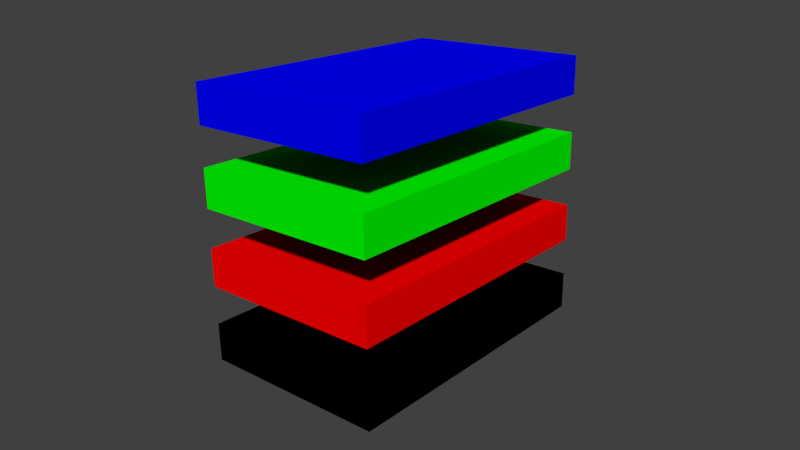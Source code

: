 # Source: Tall_rectangle_z_chunked.blend  (saved by Blender 2.79.0; exported with 4.5.12 LTS)
import bpy
from mathutils import Matrix  # noqa: F401  (used for matrix-valued properties, if any)

bpy.ops.wm.read_factory_settings(use_empty=True)
scene = bpy.context.scene
scene.name = 'Scene'

# ---- collections
col_collection_1 = bpy.data.collections.new('Collection 1'); scene.collection.children.link(col_collection_1)

# ---- materials (node trees are filled in below, after node groups)
mat_material_002 = bpy.data.materials.new('Material.002')
mat_material_002.alpha_threshold = 0.0
mat_material_002.use_transparent_shadow = False
mat_material_002.diffuse_color = (0.0, 0.0, 0.0, 1.0)
mat_material_002.roughness = 0.5
mat_material_001 = bpy.data.materials.new('Material.001')
mat_material_001.alpha_threshold = 0.0
mat_material_001.use_transparent_shadow = False
mat_material_001.diffuse_color = (1.0, 0.0, 0.0, 1.0)
mat_material_001.roughness = 0.5
mat_material_003 = bpy.data.materials.new('Material.003')
mat_material_003.alpha_threshold = 0.0
mat_material_003.use_transparent_shadow = False
mat_material_003.diffuse_color = (0.0, 1.0, 0.0, 1.0)
mat_material_003.roughness = 0.5
mat_material_004 = bpy.data.materials.new('Material.004')
mat_material_004.alpha_threshold = 0.0
mat_material_004.use_transparent_shadow = False
mat_material_004.diffuse_color = (0.0, 0.0, 1.0, 1.0)
mat_material_004.roughness = 0.5

# ---- material node trees

# ---- world
world_world = bpy.data.worlds.new('World'); scene.world = world_world
world_world.color = (0.05088, 0.05088, 0.05088)
world_world.use_sun_shadow = False
world_world.sun_shadow_jitter_overblur = 0.0
world_world.cycles.sampling_method = 'MANUAL'

# ---- cameras
cam_camera_001 = bpy.data.cameras.new('Camera.001')
cam_camera_001.clip_end = 100.0
cam_camera_001.lens = 35.0
cam_camera_001.sensor_width = 32.0
cam_camera_001.sensor_height = 18.0
cam_camera_001.display_size = 2.0
cam_camera_001.dof.focus_distance = 0.0
cam_camera_001.dof.aperture_fstop = 128.0
cam_camera_001.dof.aperture_blades = 6

# ---- meshes
me_5 = bpy.data.meshes.new('5')
me_5.from_pydata([(0.5, -2.577, 0.0), (0.5, -3.308, 0.0), (-0.07735, -2.708, 1.0), (2.5, -2.135, 0.7668), (2.5, -2.0, 1.0), (2.5, -4.0, 1.0), (1.25, -2.0, 1.0), (0.1455, -2.223, 0.6139), (-0.07735, -2.0, 1.0), (1.967, -2.577, 0.0), (2.5, -2.577, 0.0), (2.5, -4.0, 0.0), (2.5, -2.207, 0.6414), (-0.07735, -4.0, 1.0), (0.2389, -4.0, 0.4522), (0.5, -4.0, 0.0)], [], [(0, 1, 2), (3, 4, 5), (6, 5, 4), (7, 8, 6), (9, 10, 11), (5, 12, 3), (5, 10, 12), (2, 6, 8), (3, 12, 6), (9, 6, 12), (12, 10, 9), (6, 4, 3), (5, 11, 10), (13, 6, 2), (1, 9, 11), (0, 6, 9), (5, 14, 11), (11, 14, 15), (11, 15, 1), (14, 13, 2), (2, 8, 7), (7, 0, 2), (1, 15, 14), (14, 2, 1), (13, 5, 6), (1, 0, 9), (0, 7, 6), (5, 13, 14)])
me_5.materials.append(mat_material_002)
me_5.use_remesh_preserve_volume = False
me_5.use_remesh_preserve_attributes = False
me_5.use_mirror_vertex_groups = False
me_5.update()
me_4 = bpy.data.meshes.new('4')
me_4.from_pydata([(0.2389, -4.0, 0.4522), (-0.07735, -4.0, 1.0), (-2.5, -4.0, 1.0), (-2.5, -4.0, 0.0), (0.5, -4.0, 0.0), (0.5, -3.308, 0.0), (-1.611, -2.577, 0.0), (0.5, -2.577, 0.0), (-2.5, -2.467, 0.1917), (-1.957, -2.0, 1.0), (-2.5, -2.0, 1.0), (-2.5, -2.068, 0.883), (-2.5, -2.577, 0.0), (0.1455, -2.223, 0.6139), (-0.07735, -2.708, 1.0), (-0.07735, -2.0, 1.0)], [], [(0, 1, 2), (0, 3, 4), (5, 6, 7), (2, 8, 3), (2, 9, 10), (2, 10, 11), (3, 8, 12), (3, 12, 6), (4, 6, 5), (11, 10, 9), (9, 6, 8), (7, 6, 13), (8, 11, 9), (6, 12, 8), (7, 13, 14), (2, 11, 8), (6, 15, 13), (14, 9, 2), (2, 1, 14), (0, 2, 3), (4, 3, 6), (14, 1, 0), (0, 4, 5), (5, 7, 14), (13, 15, 14), (14, 0, 5), (6, 9, 15), (14, 15, 9)])
me_4.materials.append(mat_material_002)
me_4.use_remesh_preserve_volume = False
me_4.use_remesh_preserve_attributes = False
me_4.use_mirror_vertex_groups = False
me_4.update()
me_3 = bpy.data.meshes.new('3')
me_3.from_pydata([(2.5, 1.0, 0.0), (2.5, -2.135, 0.7668), (2.5, -2.207, 0.6414), (2.5, -2.577, 0.0), (-0.07735, -2.0, 1.0), (1.25, -2.0, 1.0), (-0.07735, 0.1238, 1.0), (2.5, 1.577, 1.0), (0.4302, 1.07, 0.1209), (-0.07735, 1.577, 1.0), (2.5, 1.202, 0.3498), (0.625, 1.0, 0.0), (2.5, -2.0, 1.0), (1.967, -2.577, 0.0), (0.5, 1.0, 0.0), (0.5, 0.8, 0.0), (0.5, -2.577, 0.0), (0.1455, -2.223, 0.6139)], [], [(0, 1, 2), (2, 3, 0), (4, 5, 6), (7, 8, 9), (10, 0, 11), (7, 10, 11), (10, 12, 1), (5, 13, 2), (0, 13, 11), (0, 10, 1), (14, 11, 15), (10, 7, 12), (1, 12, 5), (13, 3, 2), (2, 1, 5), (0, 3, 13), (5, 12, 7), (5, 16, 13), (5, 4, 17), (11, 14, 8), (6, 8, 15), (7, 6, 5), (13, 15, 11), (7, 11, 8), (5, 17, 16), (16, 17, 15), (6, 9, 8), (17, 4, 6), (8, 14, 15), (15, 17, 6), (7, 9, 6), (13, 16, 15)])
me_3.materials.append(mat_material_002)
me_3.use_remesh_preserve_volume = False
me_3.use_remesh_preserve_attributes = False
me_3.use_mirror_vertex_groups = False
me_3.update()
me_2 = bpy.data.meshes.new('2')
me_2.from_pydata([(-1.957, -2.0, 1.0), (-2.5, 1.577, 1.0), (-2.5, -2.0, 1.0), (-2.5, -2.068, 0.883), (-2.5, 1.389, 0.6736), (-2.5, -2.467, 0.1917), (-2.5, 1.0, 0.0), (-0.9858, 1.577, 1.0), (-2.5, -2.577, 0.0), (-1.611, -2.577, 0.0), (0.4302, 1.07, 0.1209), (0.5, 1.0, 0.0), (-0.07735, 0.1238, 1.0), (0.1455, -2.223, 0.6139), (0.5, 0.8, 0.0), (-0.07735, 1.577, 1.0), (0.5, -2.577, 0.0), (-0.07735, -2.0, 1.0)], [], [(0, 1, 2), (3, 4, 5), (6, 4, 7), (5, 6, 8), (6, 9, 8), (2, 4, 3), (6, 10, 11), (4, 1, 7), (12, 13, 14), (12, 15, 7), (14, 16, 9), (0, 7, 1), (5, 4, 6), (2, 1, 4), (0, 2, 3), (5, 8, 9), (0, 3, 5), (17, 9, 13), (5, 9, 0), (13, 9, 16), (7, 15, 10), (0, 12, 7), (6, 14, 9), (6, 7, 10), (10, 15, 12), (12, 17, 13), (13, 16, 14), (14, 11, 10), (10, 12, 14), (17, 0, 9), (0, 17, 12), (6, 11, 14)])
me_2.materials.append(mat_material_002)
me_2.use_remesh_preserve_volume = False
me_2.use_remesh_preserve_attributes = False
me_2.use_mirror_vertex_groups = False
me_2.update()
me_1 = bpy.data.meshes.new('1')
me_1.from_pydata([(0.1894, 4.0, 0.5379), (-0.07735, 4.0, 1.0), (2.5, 4.0, 1.0), (0.5, 4.0, 0.0), (0.5, 1.0, 0.0), (0.625, 1.0, 0.0), (0.4302, 1.07, 0.1209), (0.5, 1.12, 0.0), (2.5, 4.0, 0.0), (2.5, 1.0, 0.0), (2.5, 1.577, 1.0), (2.5, 1.202, 0.3498), (-0.07735, 2.209, 1.0), (-0.07735, 1.577, 1.0)], [], [(0, 1, 2), (2, 3, 0), (4, 5, 6), (7, 5, 4), (5, 8, 9), (8, 10, 11), (8, 11, 9), (12, 2, 1), (5, 9, 11), (11, 10, 5), (8, 7, 3), (8, 2, 10), (10, 12, 13), (10, 6, 5), (3, 7, 12), (2, 8, 3), (8, 5, 7), (10, 2, 12), (10, 13, 6), (6, 13, 12), (12, 1, 0), (0, 3, 12), (7, 4, 6), (6, 12, 7)])
me_1.materials.append(mat_material_002)
me_1.use_remesh_preserve_volume = False
me_1.use_remesh_preserve_attributes = False
me_1.use_mirror_vertex_groups = False
me_1.update()
me_0 = bpy.data.meshes.new('0')
me_0.from_pydata([(-2.5, 1.389, 0.6736), (-2.5, 1.577, 1.0), (-2.5, 4.0, 1.0), (-2.5, 4.0, 0.0), (-2.5, 1.0, 0.0), (0.5, 4.0, 0.0), (0.1894, 4.0, 0.5379), (-0.07735, 2.209, 1.0), (-0.9858, 1.577, 1.0), (-0.07735, 1.577, 1.0), (0.4302, 1.07, 0.1209), (0.5, 1.12, 0.0), (-0.07735, 4.0, 1.0), (0.5, 1.0, 0.0)], [], [(0, 1, 2), (0, 3, 4), (5, 6, 7), (2, 1, 8), (0, 2, 3), (9, 8, 10), (1, 0, 8), (0, 4, 8), (4, 10, 8), (11, 4, 3), (8, 9, 7), (7, 2, 8), (3, 12, 6), (3, 6, 5), (3, 5, 11), (7, 9, 10), (10, 13, 11), (11, 5, 7), (6, 12, 7), (7, 10, 11), (4, 13, 10), (11, 13, 4), (7, 12, 2), (3, 2, 12)])
me_0.materials.append(mat_material_002)
me_0.use_remesh_preserve_volume = False
me_0.use_remesh_preserve_attributes = False
me_0.use_mirror_vertex_groups = False
me_0.update()
me_0_001 = bpy.data.meshes.new('0.001')
me_0_001.from_pydata([(-2.5, 1.389, 0.6736), (-2.5, 1.577, 1.0), (-2.5, 4.0, 1.0), (-2.5, 4.0, 0.0), (-2.5, 1.0, 0.0), (0.5, 4.0, 0.0), (0.1894, 4.0, 0.5379), (-0.07735, 2.209, 1.0), (-0.9858, 1.577, 1.0), (-0.07735, 1.577, 1.0), (0.4302, 1.07, 0.1209), (0.5, 1.12, 0.0), (-0.07735, 4.0, 1.0), (0.5, 1.0, 0.0)], [], [(0, 1, 2), (0, 3, 4), (5, 6, 7), (2, 1, 8), (0, 2, 3), (9, 8, 10), (1, 0, 8), (0, 4, 8), (4, 10, 8), (11, 4, 3), (8, 9, 7), (7, 2, 8), (3, 12, 6), (3, 6, 5), (3, 5, 11), (7, 9, 10), (10, 13, 11), (11, 5, 7), (6, 12, 7), (7, 10, 11), (4, 13, 10), (11, 13, 4), (7, 12, 2), (3, 2, 12)])
me_0_001.materials.append(mat_material_001)
me_0_001.use_remesh_preserve_volume = False
me_0_001.use_remesh_preserve_attributes = False
me_0_001.use_mirror_vertex_groups = False
me_0_001.update()
me_1_001 = bpy.data.meshes.new('1.001')
me_1_001.from_pydata([(0.1894, 4.0, 0.5379), (-0.07735, 4.0, 1.0), (2.5, 4.0, 1.0), (0.5, 4.0, 0.0), (0.5, 1.0, 0.0), (0.625, 1.0, 0.0), (0.4302, 1.07, 0.1209), (0.5, 1.12, 0.0), (2.5, 4.0, 0.0), (2.5, 1.0, 0.0), (2.5, 1.577, 1.0), (2.5, 1.202, 0.3498), (-0.07735, 2.209, 1.0), (-0.07735, 1.577, 1.0)], [], [(0, 1, 2), (2, 3, 0), (4, 5, 6), (7, 5, 4), (5, 8, 9), (8, 10, 11), (8, 11, 9), (12, 2, 1), (5, 9, 11), (11, 10, 5), (8, 7, 3), (8, 2, 10), (10, 12, 13), (10, 6, 5), (3, 7, 12), (2, 8, 3), (8, 5, 7), (10, 2, 12), (10, 13, 6), (6, 13, 12), (12, 1, 0), (0, 3, 12), (7, 4, 6), (6, 12, 7)])
me_1_001.materials.append(mat_material_001)
me_1_001.use_remesh_preserve_volume = False
me_1_001.use_remesh_preserve_attributes = False
me_1_001.use_mirror_vertex_groups = False
me_1_001.update()
me_2_001 = bpy.data.meshes.new('2.001')
me_2_001.from_pydata([(-1.957, -2.0, 1.0), (-2.5, 1.577, 1.0), (-2.5, -2.0, 1.0), (-2.5, -2.068, 0.883), (-2.5, 1.389, 0.6736), (-2.5, -2.467, 0.1917), (-2.5, 1.0, 0.0), (-0.9858, 1.577, 1.0), (-2.5, -2.577, 0.0), (-1.611, -2.577, 0.0), (0.4302, 1.07, 0.1209), (0.5, 1.0, 0.0), (-0.07735, 0.1238, 1.0), (0.1455, -2.223, 0.6139), (0.5, 0.8, 0.0), (-0.07735, 1.577, 1.0), (0.5, -2.577, 0.0), (-0.07735, -2.0, 1.0)], [], [(0, 1, 2), (3, 4, 5), (6, 4, 7), (5, 6, 8), (6, 9, 8), (2, 4, 3), (6, 10, 11), (4, 1, 7), (12, 13, 14), (12, 15, 7), (14, 16, 9), (0, 7, 1), (5, 4, 6), (2, 1, 4), (0, 2, 3), (5, 8, 9), (0, 3, 5), (17, 9, 13), (5, 9, 0), (13, 9, 16), (7, 15, 10), (0, 12, 7), (6, 14, 9), (6, 7, 10), (10, 15, 12), (12, 17, 13), (13, 16, 14), (14, 11, 10), (10, 12, 14), (17, 0, 9), (0, 17, 12), (6, 11, 14)])
me_2_001.materials.append(mat_material_001)
me_2_001.use_remesh_preserve_volume = False
me_2_001.use_remesh_preserve_attributes = False
me_2_001.use_mirror_vertex_groups = False
me_2_001.update()
me_3_001 = bpy.data.meshes.new('3.001')
me_3_001.from_pydata([(2.5, 1.0, 0.0), (2.5, -2.135, 0.7668), (2.5, -2.207, 0.6414), (2.5, -2.577, 0.0), (-0.07735, -2.0, 1.0), (1.25, -2.0, 1.0), (-0.07735, 0.1238, 1.0), (2.5, 1.577, 1.0), (0.4302, 1.07, 0.1209), (-0.07735, 1.577, 1.0), (2.5, 1.202, 0.3498), (0.625, 1.0, 0.0), (2.5, -2.0, 1.0), (1.967, -2.577, 0.0), (0.5, 1.0, 0.0), (0.5, 0.8, 0.0), (0.5, -2.577, 0.0), (0.1455, -2.223, 0.6139)], [], [(0, 1, 2), (2, 3, 0), (4, 5, 6), (7, 8, 9), (10, 0, 11), (7, 10, 11), (10, 12, 1), (5, 13, 2), (0, 13, 11), (0, 10, 1), (14, 11, 15), (10, 7, 12), (1, 12, 5), (13, 3, 2), (2, 1, 5), (0, 3, 13), (5, 12, 7), (5, 16, 13), (5, 4, 17), (11, 14, 8), (6, 8, 15), (7, 6, 5), (13, 15, 11), (7, 11, 8), (5, 17, 16), (16, 17, 15), (6, 9, 8), (17, 4, 6), (8, 14, 15), (15, 17, 6), (7, 9, 6), (13, 16, 15)])
me_3_001.materials.append(mat_material_001)
me_3_001.use_remesh_preserve_volume = False
me_3_001.use_remesh_preserve_attributes = False
me_3_001.use_mirror_vertex_groups = False
me_3_001.update()
me_4_001 = bpy.data.meshes.new('4.001')
me_4_001.from_pydata([(0.2389, -4.0, 0.4522), (-0.07735, -4.0, 1.0), (-2.5, -4.0, 1.0), (-2.5, -4.0, 0.0), (0.5, -4.0, 0.0), (0.5, -3.308, 0.0), (-1.611, -2.577, 0.0), (0.5, -2.577, 0.0), (-2.5, -2.467, 0.1917), (-1.957, -2.0, 1.0), (-2.5, -2.0, 1.0), (-2.5, -2.068, 0.883), (-2.5, -2.577, 0.0), (0.1455, -2.223, 0.6139), (-0.07735, -2.708, 1.0), (-0.07735, -2.0, 1.0)], [], [(0, 1, 2), (0, 3, 4), (5, 6, 7), (2, 8, 3), (2, 9, 10), (2, 10, 11), (3, 8, 12), (3, 12, 6), (4, 6, 5), (11, 10, 9), (9, 6, 8), (7, 6, 13), (8, 11, 9), (6, 12, 8), (7, 13, 14), (2, 11, 8), (6, 15, 13), (14, 9, 2), (2, 1, 14), (0, 2, 3), (4, 3, 6), (14, 1, 0), (0, 4, 5), (5, 7, 14), (13, 15, 14), (14, 0, 5), (6, 9, 15), (14, 15, 9)])
me_4_001.materials.append(mat_material_001)
me_4_001.use_remesh_preserve_volume = False
me_4_001.use_remesh_preserve_attributes = False
me_4_001.use_mirror_vertex_groups = False
me_4_001.update()
me_5_001 = bpy.data.meshes.new('5.001')
me_5_001.from_pydata([(0.5, -2.577, 0.0), (0.5, -3.308, 0.0), (-0.07735, -2.708, 1.0), (2.5, -2.135, 0.7668), (2.5, -2.0, 1.0), (2.5, -4.0, 1.0), (1.25, -2.0, 1.0), (0.1455, -2.223, 0.6139), (-0.07735, -2.0, 1.0), (1.967, -2.577, 0.0), (2.5, -2.577, 0.0), (2.5, -4.0, 0.0), (2.5, -2.207, 0.6414), (-0.07735, -4.0, 1.0), (0.2389, -4.0, 0.4522), (0.5, -4.0, 0.0)], [], [(0, 1, 2), (3, 4, 5), (6, 5, 4), (7, 8, 6), (9, 10, 11), (5, 12, 3), (5, 10, 12), (2, 6, 8), (3, 12, 6), (9, 6, 12), (12, 10, 9), (6, 4, 3), (5, 11, 10), (13, 6, 2), (1, 9, 11), (0, 6, 9), (5, 14, 11), (11, 14, 15), (11, 15, 1), (14, 13, 2), (2, 8, 7), (7, 0, 2), (1, 15, 14), (14, 2, 1), (13, 5, 6), (1, 0, 9), (0, 7, 6), (5, 13, 14)])
me_5_001.materials.append(mat_material_001)
me_5_001.use_remesh_preserve_volume = False
me_5_001.use_remesh_preserve_attributes = False
me_5_001.use_mirror_vertex_groups = False
me_5_001.update()
me_0_002 = bpy.data.meshes.new('0.002')
me_0_002.from_pydata([(-2.5, 1.389, 0.6736), (-2.5, 1.577, 1.0), (-2.5, 4.0, 1.0), (-2.5, 4.0, 0.0), (-2.5, 1.0, 0.0), (0.5, 4.0, 0.0), (0.1894, 4.0, 0.5379), (-0.07735, 2.209, 1.0), (-0.9858, 1.577, 1.0), (-0.07735, 1.577, 1.0), (0.4302, 1.07, 0.1209), (0.5, 1.12, 0.0), (-0.07735, 4.0, 1.0), (0.5, 1.0, 0.0)], [], [(0, 1, 2), (0, 3, 4), (5, 6, 7), (2, 1, 8), (0, 2, 3), (9, 8, 10), (1, 0, 8), (0, 4, 8), (4, 10, 8), (11, 4, 3), (8, 9, 7), (7, 2, 8), (3, 12, 6), (3, 6, 5), (3, 5, 11), (7, 9, 10), (10, 13, 11), (11, 5, 7), (6, 12, 7), (7, 10, 11), (4, 13, 10), (11, 13, 4), (7, 12, 2), (3, 2, 12)])
me_0_002.materials.append(mat_material_003)
me_0_002.use_remesh_preserve_volume = False
me_0_002.use_remesh_preserve_attributes = False
me_0_002.use_mirror_vertex_groups = False
me_0_002.update()
me_1_002 = bpy.data.meshes.new('1.002')
me_1_002.from_pydata([(0.1894, 4.0, 0.5379), (-0.07735, 4.0, 1.0), (2.5, 4.0, 1.0), (0.5, 4.0, 0.0), (0.5, 1.0, 0.0), (0.625, 1.0, 0.0), (0.4302, 1.07, 0.1209), (0.5, 1.12, 0.0), (2.5, 4.0, 0.0), (2.5, 1.0, 0.0), (2.5, 1.577, 1.0), (2.5, 1.202, 0.3498), (-0.07735, 2.209, 1.0), (-0.07735, 1.577, 1.0)], [], [(0, 1, 2), (2, 3, 0), (4, 5, 6), (7, 5, 4), (5, 8, 9), (8, 10, 11), (8, 11, 9), (12, 2, 1), (5, 9, 11), (11, 10, 5), (8, 7, 3), (8, 2, 10), (10, 12, 13), (10, 6, 5), (3, 7, 12), (2, 8, 3), (8, 5, 7), (10, 2, 12), (10, 13, 6), (6, 13, 12), (12, 1, 0), (0, 3, 12), (7, 4, 6), (6, 12, 7)])
me_1_002.materials.append(mat_material_003)
me_1_002.use_remesh_preserve_volume = False
me_1_002.use_remesh_preserve_attributes = False
me_1_002.use_mirror_vertex_groups = False
me_1_002.update()
me_2_002 = bpy.data.meshes.new('2.002')
me_2_002.from_pydata([(-1.957, -2.0, 1.0), (-2.5, 1.577, 1.0), (-2.5, -2.0, 1.0), (-2.5, -2.068, 0.883), (-2.5, 1.389, 0.6736), (-2.5, -2.467, 0.1917), (-2.5, 1.0, 0.0), (-0.9858, 1.577, 1.0), (-2.5, -2.577, 0.0), (-1.611, -2.577, 0.0), (0.4302, 1.07, 0.1209), (0.5, 1.0, 0.0), (-0.07735, 0.1238, 1.0), (0.1455, -2.223, 0.6139), (0.5, 0.8, 0.0), (-0.07735, 1.577, 1.0), (0.5, -2.577, 0.0), (-0.07735, -2.0, 1.0)], [], [(0, 1, 2), (3, 4, 5), (6, 4, 7), (5, 6, 8), (6, 9, 8), (2, 4, 3), (6, 10, 11), (4, 1, 7), (12, 13, 14), (12, 15, 7), (14, 16, 9), (0, 7, 1), (5, 4, 6), (2, 1, 4), (0, 2, 3), (5, 8, 9), (0, 3, 5), (17, 9, 13), (5, 9, 0), (13, 9, 16), (7, 15, 10), (0, 12, 7), (6, 14, 9), (6, 7, 10), (10, 15, 12), (12, 17, 13), (13, 16, 14), (14, 11, 10), (10, 12, 14), (17, 0, 9), (0, 17, 12), (6, 11, 14)])
me_2_002.materials.append(mat_material_003)
me_2_002.use_remesh_preserve_volume = False
me_2_002.use_remesh_preserve_attributes = False
me_2_002.use_mirror_vertex_groups = False
me_2_002.update()
me_3_002 = bpy.data.meshes.new('3.002')
me_3_002.from_pydata([(2.5, 1.0, 0.0), (2.5, -2.135, 0.7668), (2.5, -2.207, 0.6414), (2.5, -2.577, 0.0), (-0.07735, -2.0, 1.0), (1.25, -2.0, 1.0), (-0.07735, 0.1238, 1.0), (2.5, 1.577, 1.0), (0.4302, 1.07, 0.1209), (-0.07735, 1.577, 1.0), (2.5, 1.202, 0.3498), (0.625, 1.0, 0.0), (2.5, -2.0, 1.0), (1.967, -2.577, 0.0), (0.5, 1.0, 0.0), (0.5, 0.8, 0.0), (0.5, -2.577, 0.0), (0.1455, -2.223, 0.6139)], [], [(0, 1, 2), (2, 3, 0), (4, 5, 6), (7, 8, 9), (10, 0, 11), (7, 10, 11), (10, 12, 1), (5, 13, 2), (0, 13, 11), (0, 10, 1), (14, 11, 15), (10, 7, 12), (1, 12, 5), (13, 3, 2), (2, 1, 5), (0, 3, 13), (5, 12, 7), (5, 16, 13), (5, 4, 17), (11, 14, 8), (6, 8, 15), (7, 6, 5), (13, 15, 11), (7, 11, 8), (5, 17, 16), (16, 17, 15), (6, 9, 8), (17, 4, 6), (8, 14, 15), (15, 17, 6), (7, 9, 6), (13, 16, 15)])
me_3_002.materials.append(mat_material_003)
me_3_002.use_remesh_preserve_volume = False
me_3_002.use_remesh_preserve_attributes = False
me_3_002.use_mirror_vertex_groups = False
me_3_002.update()
me_4_002 = bpy.data.meshes.new('4.002')
me_4_002.from_pydata([(0.2389, -4.0, 0.4522), (-0.07735, -4.0, 1.0), (-2.5, -4.0, 1.0), (-2.5, -4.0, 0.0), (0.5, -4.0, 0.0), (0.5, -3.308, 0.0), (-1.611, -2.577, 0.0), (0.5, -2.577, 0.0), (-2.5, -2.467, 0.1917), (-1.957, -2.0, 1.0), (-2.5, -2.0, 1.0), (-2.5, -2.068, 0.883), (-2.5, -2.577, 0.0), (0.1455, -2.223, 0.6139), (-0.07735, -2.708, 1.0), (-0.07735, -2.0, 1.0)], [], [(0, 1, 2), (0, 3, 4), (5, 6, 7), (2, 8, 3), (2, 9, 10), (2, 10, 11), (3, 8, 12), (3, 12, 6), (4, 6, 5), (11, 10, 9), (9, 6, 8), (7, 6, 13), (8, 11, 9), (6, 12, 8), (7, 13, 14), (2, 11, 8), (6, 15, 13), (14, 9, 2), (2, 1, 14), (0, 2, 3), (4, 3, 6), (14, 1, 0), (0, 4, 5), (5, 7, 14), (13, 15, 14), (14, 0, 5), (6, 9, 15), (14, 15, 9)])
me_4_002.materials.append(mat_material_003)
me_4_002.use_remesh_preserve_volume = False
me_4_002.use_remesh_preserve_attributes = False
me_4_002.use_mirror_vertex_groups = False
me_4_002.update()
me_5_002 = bpy.data.meshes.new('5.002')
me_5_002.from_pydata([(0.5, -2.577, 0.0), (0.5, -3.308, 0.0), (-0.07735, -2.708, 1.0), (2.5, -2.135, 0.7668), (2.5, -2.0, 1.0), (2.5, -4.0, 1.0), (1.25, -2.0, 1.0), (0.1455, -2.223, 0.6139), (-0.07735, -2.0, 1.0), (1.967, -2.577, 0.0), (2.5, -2.577, 0.0), (2.5, -4.0, 0.0), (2.5, -2.207, 0.6414), (-0.07735, -4.0, 1.0), (0.2389, -4.0, 0.4522), (0.5, -4.0, 0.0)], [], [(0, 1, 2), (3, 4, 5), (6, 5, 4), (7, 8, 6), (9, 10, 11), (5, 12, 3), (5, 10, 12), (2, 6, 8), (3, 12, 6), (9, 6, 12), (12, 10, 9), (6, 4, 3), (5, 11, 10), (13, 6, 2), (1, 9, 11), (0, 6, 9), (5, 14, 11), (11, 14, 15), (11, 15, 1), (14, 13, 2), (2, 8, 7), (7, 0, 2), (1, 15, 14), (14, 2, 1), (13, 5, 6), (1, 0, 9), (0, 7, 6), (5, 13, 14)])
me_5_002.materials.append(mat_material_003)
me_5_002.use_remesh_preserve_volume = False
me_5_002.use_remesh_preserve_attributes = False
me_5_002.use_mirror_vertex_groups = False
me_5_002.update()
me_0_003 = bpy.data.meshes.new('0.003')
me_0_003.from_pydata([(-2.5, 1.389, 0.6736), (-2.5, 1.577, 1.0), (-2.5, 4.0, 1.0), (-2.5, 4.0, 0.0), (-2.5, 1.0, 0.0), (0.5, 4.0, 0.0), (0.1894, 4.0, 0.5379), (-0.07735, 2.209, 1.0), (-0.9858, 1.577, 1.0), (-0.07735, 1.577, 1.0), (0.4302, 1.07, 0.1209), (0.5, 1.12, 0.0), (-0.07735, 4.0, 1.0), (0.5, 1.0, 0.0)], [], [(0, 1, 2), (0, 3, 4), (5, 6, 7), (2, 1, 8), (0, 2, 3), (9, 8, 10), (1, 0, 8), (0, 4, 8), (4, 10, 8), (11, 4, 3), (8, 9, 7), (7, 2, 8), (3, 12, 6), (3, 6, 5), (3, 5, 11), (7, 9, 10), (10, 13, 11), (11, 5, 7), (6, 12, 7), (7, 10, 11), (4, 13, 10), (11, 13, 4), (7, 12, 2), (3, 2, 12)])
me_0_003.materials.append(mat_material_004)
me_0_003.use_remesh_preserve_volume = False
me_0_003.use_remesh_preserve_attributes = False
me_0_003.use_mirror_vertex_groups = False
me_0_003.update()
me_1_003 = bpy.data.meshes.new('1.003')
me_1_003.from_pydata([(0.1894, 4.0, 0.5379), (-0.07735, 4.0, 1.0), (2.5, 4.0, 1.0), (0.5, 4.0, 0.0), (0.5, 1.0, 0.0), (0.625, 1.0, 0.0), (0.4302, 1.07, 0.1209), (0.5, 1.12, 0.0), (2.5, 4.0, 0.0), (2.5, 1.0, 0.0), (2.5, 1.577, 1.0), (2.5, 1.202, 0.3498), (-0.07735, 2.209, 1.0), (-0.07735, 1.577, 1.0)], [], [(0, 1, 2), (2, 3, 0), (4, 5, 6), (7, 5, 4), (5, 8, 9), (8, 10, 11), (8, 11, 9), (12, 2, 1), (5, 9, 11), (11, 10, 5), (8, 7, 3), (8, 2, 10), (10, 12, 13), (10, 6, 5), (3, 7, 12), (2, 8, 3), (8, 5, 7), (10, 2, 12), (10, 13, 6), (6, 13, 12), (12, 1, 0), (0, 3, 12), (7, 4, 6), (6, 12, 7)])
me_1_003.materials.append(mat_material_004)
me_1_003.use_remesh_preserve_volume = False
me_1_003.use_remesh_preserve_attributes = False
me_1_003.use_mirror_vertex_groups = False
me_1_003.update()
me_2_003 = bpy.data.meshes.new('2.003')
me_2_003.from_pydata([(-1.957, -2.0, 1.0), (-2.5, 1.577, 1.0), (-2.5, -2.0, 1.0), (-2.5, -2.068, 0.883), (-2.5, 1.389, 0.6736), (-2.5, -2.467, 0.1917), (-2.5, 1.0, 0.0), (-0.9858, 1.577, 1.0), (-2.5, -2.577, 0.0), (-1.611, -2.577, 0.0), (0.4302, 1.07, 0.1209), (0.5, 1.0, 0.0), (-0.07735, 0.1238, 1.0), (0.1455, -2.223, 0.6139), (0.5, 0.8, 0.0), (-0.07735, 1.577, 1.0), (0.5, -2.577, 0.0), (-0.07735, -2.0, 1.0)], [], [(0, 1, 2), (3, 4, 5), (6, 4, 7), (5, 6, 8), (6, 9, 8), (2, 4, 3), (6, 10, 11), (4, 1, 7), (12, 13, 14), (12, 15, 7), (14, 16, 9), (0, 7, 1), (5, 4, 6), (2, 1, 4), (0, 2, 3), (5, 8, 9), (0, 3, 5), (17, 9, 13), (5, 9, 0), (13, 9, 16), (7, 15, 10), (0, 12, 7), (6, 14, 9), (6, 7, 10), (10, 15, 12), (12, 17, 13), (13, 16, 14), (14, 11, 10), (10, 12, 14), (17, 0, 9), (0, 17, 12), (6, 11, 14)])
me_2_003.materials.append(mat_material_004)
me_2_003.use_remesh_preserve_volume = False
me_2_003.use_remesh_preserve_attributes = False
me_2_003.use_mirror_vertex_groups = False
me_2_003.update()
me_3_003 = bpy.data.meshes.new('3.003')
me_3_003.from_pydata([(2.5, 1.0, 0.0), (2.5, -2.135, 0.7668), (2.5, -2.207, 0.6414), (2.5, -2.577, 0.0), (-0.07735, -2.0, 1.0), (1.25, -2.0, 1.0), (-0.07735, 0.1238, 1.0), (2.5, 1.577, 1.0), (0.4302, 1.07, 0.1209), (-0.07735, 1.577, 1.0), (2.5, 1.202, 0.3498), (0.625, 1.0, 0.0), (2.5, -2.0, 1.0), (1.967, -2.577, 0.0), (0.5, 1.0, 0.0), (0.5, 0.8, 0.0), (0.5, -2.577, 0.0), (0.1455, -2.223, 0.6139)], [], [(0, 1, 2), (2, 3, 0), (4, 5, 6), (7, 8, 9), (10, 0, 11), (7, 10, 11), (10, 12, 1), (5, 13, 2), (0, 13, 11), (0, 10, 1), (14, 11, 15), (10, 7, 12), (1, 12, 5), (13, 3, 2), (2, 1, 5), (0, 3, 13), (5, 12, 7), (5, 16, 13), (5, 4, 17), (11, 14, 8), (6, 8, 15), (7, 6, 5), (13, 15, 11), (7, 11, 8), (5, 17, 16), (16, 17, 15), (6, 9, 8), (17, 4, 6), (8, 14, 15), (15, 17, 6), (7, 9, 6), (13, 16, 15)])
me_3_003.materials.append(mat_material_004)
me_3_003.use_remesh_preserve_volume = False
me_3_003.use_remesh_preserve_attributes = False
me_3_003.use_mirror_vertex_groups = False
me_3_003.update()
me_4_003 = bpy.data.meshes.new('4.003')
me_4_003.from_pydata([(0.2389, -4.0, 0.4522), (-0.07735, -4.0, 1.0), (-2.5, -4.0, 1.0), (-2.5, -4.0, 0.0), (0.5, -4.0, 0.0), (0.5, -3.308, 0.0), (-1.611, -2.577, 0.0), (0.5, -2.577, 0.0), (-2.5, -2.467, 0.1917), (-1.957, -2.0, 1.0), (-2.5, -2.0, 1.0), (-2.5, -2.068, 0.883), (-2.5, -2.577, 0.0), (0.1455, -2.223, 0.6139), (-0.07735, -2.708, 1.0), (-0.07735, -2.0, 1.0)], [], [(0, 1, 2), (0, 3, 4), (5, 6, 7), (2, 8, 3), (2, 9, 10), (2, 10, 11), (3, 8, 12), (3, 12, 6), (4, 6, 5), (11, 10, 9), (9, 6, 8), (7, 6, 13), (8, 11, 9), (6, 12, 8), (7, 13, 14), (2, 11, 8), (6, 15, 13), (14, 9, 2), (2, 1, 14), (0, 2, 3), (4, 3, 6), (14, 1, 0), (0, 4, 5), (5, 7, 14), (13, 15, 14), (14, 0, 5), (6, 9, 15), (14, 15, 9)])
me_4_003.materials.append(mat_material_004)
me_4_003.use_remesh_preserve_volume = False
me_4_003.use_remesh_preserve_attributes = False
me_4_003.use_mirror_vertex_groups = False
me_4_003.update()
me_5_003 = bpy.data.meshes.new('5.003')
me_5_003.from_pydata([(0.5, -2.577, 0.0), (0.5, -3.308, 0.0), (-0.07735, -2.708, 1.0), (2.5, -2.135, 0.7668), (2.5, -2.0, 1.0), (2.5, -4.0, 1.0), (1.25, -2.0, 1.0), (0.1455, -2.223, 0.6139), (-0.07735, -2.0, 1.0), (1.967, -2.577, 0.0), (2.5, -2.577, 0.0), (2.5, -4.0, 0.0), (2.5, -2.207, 0.6414), (-0.07735, -4.0, 1.0), (0.2389, -4.0, 0.4522), (0.5, -4.0, 0.0)], [], [(0, 1, 2), (3, 4, 5), (6, 5, 4), (7, 8, 6), (9, 10, 11), (5, 12, 3), (5, 10, 12), (2, 6, 8), (3, 12, 6), (9, 6, 12), (12, 10, 9), (6, 4, 3), (5, 11, 10), (13, 6, 2), (1, 9, 11), (0, 6, 9), (5, 14, 11), (11, 14, 15), (11, 15, 1), (14, 13, 2), (2, 8, 7), (7, 0, 2), (1, 15, 14), (14, 2, 1), (13, 5, 6), (1, 0, 9), (0, 7, 6), (5, 13, 14)])
me_5_003.materials.append(mat_material_004)
me_5_003.use_remesh_preserve_volume = False
me_5_003.use_remesh_preserve_attributes = False
me_5_003.use_mirror_vertex_groups = False
me_5_003.update()

# ---- objects
ob_camera = bpy.data.objects.new('Camera', cam_camera_001)
ob_5 = bpy.data.objects.new('5', me_5)
ob_4 = bpy.data.objects.new('4', me_4)
ob_3 = bpy.data.objects.new('3', me_3)
ob_2 = bpy.data.objects.new('2', me_2)
ob_1 = bpy.data.objects.new('1', me_1)
ob_0 = bpy.data.objects.new('0', me_0)
ob_0_001 = bpy.data.objects.new('0.001', me_0_001)
ob_1_001 = bpy.data.objects.new('1.001', me_1_001)
ob_2_001 = bpy.data.objects.new('2.001', me_2_001)
ob_3_001 = bpy.data.objects.new('3.001', me_3_001)
ob_4_001 = bpy.data.objects.new('4.001', me_4_001)
ob_5_001 = bpy.data.objects.new('5.001', me_5_001)
ob_0_002 = bpy.data.objects.new('0.002', me_0_002)
ob_1_002 = bpy.data.objects.new('1.002', me_1_002)
ob_2_002 = bpy.data.objects.new('2.002', me_2_002)
ob_3_002 = bpy.data.objects.new('3.002', me_3_002)
ob_4_002 = bpy.data.objects.new('4.002', me_4_002)
ob_5_002 = bpy.data.objects.new('5.002', me_5_002)
ob_0_003 = bpy.data.objects.new('0.003', me_0_003)
ob_1_003 = bpy.data.objects.new('1.003', me_1_003)
ob_2_003 = bpy.data.objects.new('2.003', me_2_003)
ob_3_003 = bpy.data.objects.new('3.003', me_3_003)
ob_4_003 = bpy.data.objects.new('4.003', me_4_003)
ob_5_003 = bpy.data.objects.new('5.003', me_5_003)

# ---- transforms, parenting, visibility, modifiers, constraints
ob_camera.location = (13.56, -15.73, 10.75)
ob_camera.rotation_euler = (1.214, 0.01234, 0.7068)
ob_camera.lineart.crease_threshold = 0.0
ob_5.location = (0.0, 0.0, 0.0)
ob_5.lineart.crease_threshold = 0.0
ob_4.location = (0.0, 0.0, 0.0)
ob_4.lineart.crease_threshold = 0.0
ob_3.location = (0.0, 0.0, 0.0)
ob_3.lineart.crease_threshold = 0.0
ob_2.location = (0.0, 0.0, 0.0)
ob_2.lineart.crease_threshold = 0.0
ob_1.location = (0.0, 0.0, 0.0)
ob_1.lineart.crease_threshold = 0.0
ob_0.location = (0.0, 0.0, 0.0)
ob_0.lineart.crease_threshold = 0.0
ob_0_001.location = (0.0, 0.0, 2.0)
ob_0_001.lineart.crease_threshold = 0.0
ob_1_001.location = (0.0, 0.0, 2.0)
ob_1_001.lineart.crease_threshold = 0.0
ob_2_001.location = (0.0, 0.0, 2.0)
ob_2_001.lineart.crease_threshold = 0.0
ob_3_001.location = (0.0, 0.0, 2.0)
ob_3_001.lineart.crease_threshold = 0.0
ob_4_001.location = (0.0, 0.0, 2.0)
ob_4_001.lineart.crease_threshold = 0.0
ob_5_001.location = (0.0, 0.0, 2.0)
ob_5_001.lineart.crease_threshold = 0.0
ob_0_002.location = (0.0, 0.0, 4.0)
ob_0_002.lineart.crease_threshold = 0.0
ob_1_002.location = (0.0, 0.0, 4.0)
ob_1_002.lineart.crease_threshold = 0.0
ob_2_002.location = (0.0, 0.0, 4.0)
ob_2_002.lineart.crease_threshold = 0.0
ob_3_002.location = (0.0, 0.0, 4.0)
ob_3_002.lineart.crease_threshold = 0.0
ob_4_002.location = (0.0, 0.0, 4.0)
ob_4_002.lineart.crease_threshold = 0.0
ob_5_002.location = (0.0, 0.0, 4.0)
ob_5_002.lineart.crease_threshold = 0.0
ob_0_003.location = (0.0, 0.0, 6.0)
ob_0_003.lineart.crease_threshold = 0.0
ob_1_003.location = (0.0, 0.0, 6.0)
ob_1_003.lineart.crease_threshold = 0.0
ob_2_003.location = (0.0, 0.0, 6.0)
ob_2_003.lineart.crease_threshold = 0.0
ob_3_003.location = (0.0, 0.0, 6.0)
ob_3_003.lineart.crease_threshold = 0.0
ob_4_003.location = (0.0, 0.0, 6.0)
ob_4_003.lineart.crease_threshold = 0.0
ob_5_003.location = (0.0, 0.0, 6.0)
ob_5_003.lineart.crease_threshold = 0.0

# ---- collection membership
col_collection_1.objects.link(ob_camera)
col_collection_1.objects.link(ob_5)
col_collection_1.objects.link(ob_4)
col_collection_1.objects.link(ob_3)
col_collection_1.objects.link(ob_2)
col_collection_1.objects.link(ob_1)
col_collection_1.objects.link(ob_0)
col_collection_1.objects.link(ob_0_001)
col_collection_1.objects.link(ob_1_001)
col_collection_1.objects.link(ob_2_001)
col_collection_1.objects.link(ob_3_001)
col_collection_1.objects.link(ob_4_001)
col_collection_1.objects.link(ob_5_001)
col_collection_1.objects.link(ob_0_002)
col_collection_1.objects.link(ob_1_002)
col_collection_1.objects.link(ob_2_002)
col_collection_1.objects.link(ob_3_002)
col_collection_1.objects.link(ob_4_002)
col_collection_1.objects.link(ob_5_002)
col_collection_1.objects.link(ob_0_003)
col_collection_1.objects.link(ob_1_003)
col_collection_1.objects.link(ob_2_003)
col_collection_1.objects.link(ob_3_003)
col_collection_1.objects.link(ob_4_003)
col_collection_1.objects.link(ob_5_003)

# ---- scene / render settings (as saved in the file)
scene.camera = ob_camera
scene.frame_start = 1; scene.frame_end = 250; scene.frame_set(1)
scene.render.engine = 'BLENDER_EEVEE_NEXT'
scene.render.resolution_percentage = 50
scene.render.dither_intensity = 0.0
scene.cycles.use_denoising = False
scene.cycles.samples = 128
scene.cycles.sampling_pattern = 'TABULATED_SOBOL'
scene.cycles.use_adaptive_sampling = False
scene.cycles.use_light_tree = False
scene.cycles.blur_glossy = 0.0
scene.cycles.sample_clamp_indirect = 0.0
scene.view_settings.view_transform = 'Standard'
bpy.context.view_layer.update()

# ---- added for rendering (the .blend has no usable light): sun
light_auto_sun = bpy.data.lights.new('AutoSun', 'SUN')
light_auto_sun.energy = 3.0
light_auto_sun.angle = 0.0523599
ob_auto_sun = bpy.data.objects.new('AutoSun', light_auto_sun)
scene.collection.objects.link(ob_auto_sun)
ob_auto_sun.rotation_euler = (0.872665, 0.174533, 0.523599)
bpy.context.view_layer.update()
